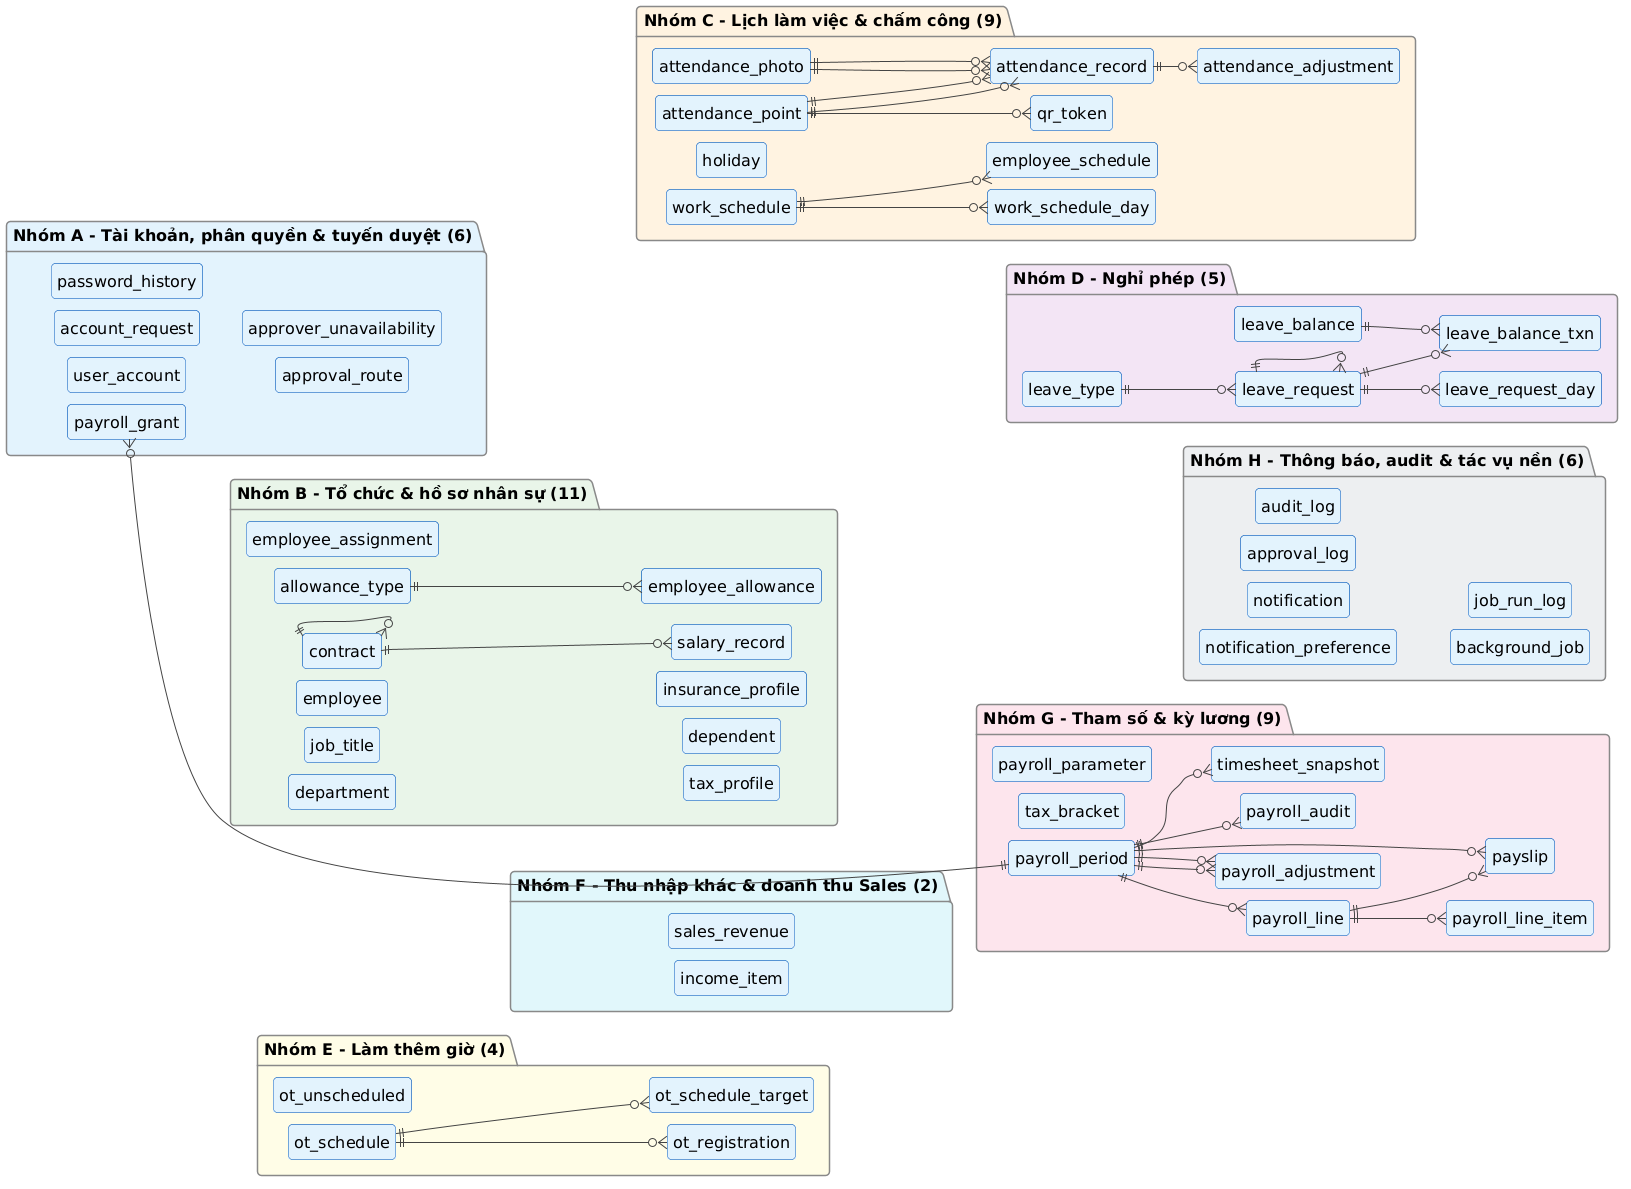

The diagram above was rendered by PlantUML. Its source (embedded in the PNG):
@startuml
' Style dùng chung cho các sơ đồ trong báo cáo (render.py nhúng vào khi vẽ)
skinparam backgroundColor #FFFFFF
skinparam shadowing false
skinparam roundCorner 8
skinparam defaultFontSize 16
skinparam ArrowColor #444444
skinparam ArrowFontSize 14
skinparam maxMessageSize 220
skinparam wrapWidth 260
skinparam padding 3
skinparam actorBorderColor #333333
skinparam actorBackgroundColor #FFFFFF
skinparam usecaseBorderColor #1565C0
skinparam usecaseBackgroundColor #E3F2FD
skinparam rectangleBorderColor #546E7A
skinparam rectangleBackgroundColor #FAFAFA
skinparam packageBorderColor #546E7A
skinparam packageBackgroundColor #FAFAFA
skinparam classBorderColor #1565C0
skinparam classBackgroundColor #F5FAFF
skinparam classHeaderBackgroundColor #E3F2FD
skinparam participantBorderColor #1565C0
skinparam participantBackgroundColor #E3F2FD
skinparam sequenceLifeLineBorderColor #888888
skinparam sequenceGroupBorderColor #888888
skinparam stateBorderColor #1565C0
skinparam stateBackgroundColor #E3F2FD
skinparam activityBorderColor #1565C0
skinparam activityBackgroundColor #E3F2FD
skinparam noteBorderColor #F9A825
skinparam noteBackgroundColor #FFF8E1

hide circle
hide empty members
skinparam entityBackgroundColor #FFFFFF
left to right direction
skinparam nodesep 12
skinparam ranksep 40
skinparam entityBorderColor #1565C0
package "Nhóm A - Tài khoản, phân quyền & tuyến duyệt (6)" #E3F2FD {
  entity user_account
  entity password_history
  entity account_request
  entity payroll_grant
  entity approval_route
  entity approver_unavailability
}
package "Nhóm B - Tổ chức & hồ sơ nhân sự (11)" #E8F5E9 {
  entity department
  entity job_title
  entity employee
  entity employee_assignment
  entity contract
  entity salary_record
  entity allowance_type
  entity employee_allowance
  entity tax_profile
  entity dependent
  entity insurance_profile
}
package "Nhóm C - Lịch làm việc & chấm công (9)" #FFF3E0 {
  entity work_schedule
  entity work_schedule_day
  entity employee_schedule
  entity holiday
  entity attendance_point
  entity qr_token
  entity attendance_record
  entity attendance_photo
  entity attendance_adjustment
}
package "Nhóm D - Nghỉ phép (5)" #F3E5F5 {
  entity leave_type
  entity leave_request
  entity leave_request_day
  entity leave_balance
  entity leave_balance_txn
}
package "Nhóm E - Làm thêm giờ (4)" #FFFDE7 {
  entity ot_schedule
  entity ot_schedule_target
  entity ot_registration
  entity ot_unscheduled
}
package "Nhóm F - Thu nhập khác & doanh thu Sales (2)" #E0F7FA {
  entity income_item
  entity sales_revenue
}
package "Nhóm G - Tham số & kỳ lương (9)" #FCE4EC {
  entity payroll_parameter
  entity tax_bracket
  entity payroll_period
  entity timesheet_snapshot
  entity payroll_line
  entity payroll_line_item
  entity payroll_adjustment
  entity payslip
  entity payroll_audit
}
package "Nhóm H - Thông báo, audit & tác vụ nền (6)" #ECEFF1 {
  entity notification
  entity notification_preference
  entity approval_log
  entity audit_log
  entity background_job
  entity job_run_log
}
user_account -[hidden]-> department
department -[hidden]-> work_schedule
work_schedule -[hidden]-> leave_type
ot_schedule -[hidden]-> income_item
income_item -[hidden]-> payroll_parameter
payroll_parameter -[hidden]-> notification
user_account -[hidden]down-> ot_schedule
department -[hidden]down-> income_item
work_schedule -[hidden]down-> payroll_parameter
leave_type -[hidden]down-> notification
payroll_period ||--o{ payroll_grant
contract ||--o{ contract
contract ||--o{ salary_record
allowance_type ||--o{ employee_allowance
work_schedule ||--o{ work_schedule_day
work_schedule ||--o{ employee_schedule
attendance_point ||--o{ qr_token
attendance_point ||--o{ attendance_record
attendance_point ||--o{ attendance_record
attendance_photo ||--o{ attendance_record
attendance_photo ||--o{ attendance_record
attendance_record ||--o{ attendance_adjustment
leave_type ||--o{ leave_request
leave_request ||--o{ leave_request
leave_request ||--o{ leave_request_day
leave_balance ||--o{ leave_balance_txn
leave_request ||--o{ leave_balance_txn
ot_schedule ||--o{ ot_schedule_target
ot_schedule ||--o{ ot_registration
payroll_period ||--o{ timesheet_snapshot
payroll_period ||--o{ payroll_line
payroll_line ||--o{ payroll_line_item
payroll_period ||--o{ payroll_adjustment
payroll_period ||--o{ payroll_adjustment
payroll_period ||--o{ payslip
payroll_line ||--o{ payslip
payroll_period ||--o{ payroll_audit
@enduml